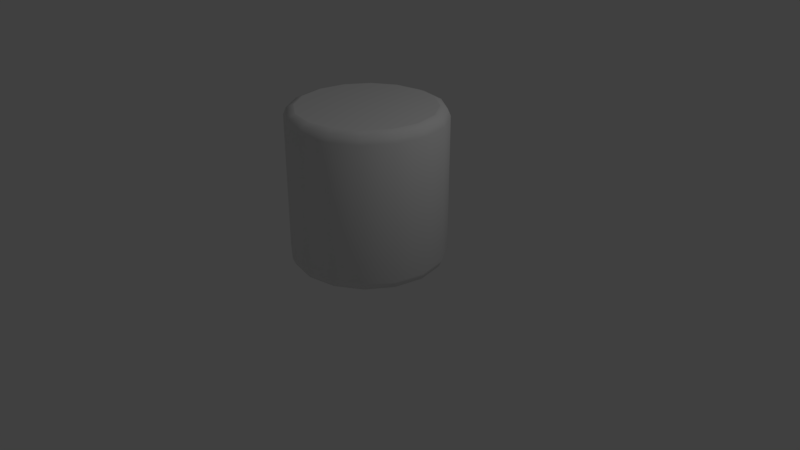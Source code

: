 # Source: marshmallow1.blend  (saved by Blender 2.79.0; exported with 4.5.12 LTS)
import bpy
from mathutils import Matrix  # noqa: F401  (used for matrix-valued properties, if any)

bpy.ops.wm.read_factory_settings(use_empty=True)
scene = bpy.context.scene
scene.name = 'Scene'

# ---- collections
col_collection_1 = bpy.data.collections.new('Collection 1'); scene.collection.children.link(col_collection_1)

# ---- world
world_world = bpy.data.worlds.new('World'); scene.world = world_world
world_world.color = (0.05088, 0.05088, 0.05088)
world_world.use_sun_shadow = False
world_world.sun_shadow_jitter_overblur = 0.0
world_world.cycles.sampling_method = 'MANUAL'

# ---- cameras
cam_camera = bpy.data.cameras.new('Camera')
cam_camera.clip_end = 100.0
cam_camera.lens = 35.0
cam_camera.sensor_width = 32.0
cam_camera.sensor_height = 18.0
cam_camera.ortho_scale = 7.314
cam_camera.dof.focus_distance = 0.0
cam_camera.dof.aperture_fstop = 128.0

# ---- lights
light_lamp = bpy.data.lights.new('Lamp', 'POINT')
light_lamp.transmission_factor = 0.0
light_lamp.cutoff_distance = 30.0
light_lamp.energy = 100.0
light_lamp.shadow_buffer_clip_start = 1.001
light_lamp.shadow_soft_size = 0.1
light_lamp.shadow_maximum_resolution = 0.006
light_lamp.use_absolute_resolution = True

# ---- meshes
me_cylinder = bpy.data.meshes.new('Cylinder')
me_cylinder.from_pydata([(-4.47e-08, 0.8726, 0.0), (0.0, 1.0, 0.125), (-1.304e-08, 0.9627, 0.03661), (-4.657e-08, 0.8726, 2.0), (0.0, 1.0, 1.875), (-1.35e-08, 0.9627, 1.963), (0.3339, 0.8061, 0.0), (0.3827, 0.9239, 0.125), (0.3684, 0.8894, 0.03661), (0.3339, 0.8061, 2.0), (0.3827, 0.9239, 1.875), (0.3684, 0.8894, 1.963), (0.617, 0.617, 0.0), (0.7071, 0.7071, 0.125), (0.6807, 0.6807, 0.03661), (0.617, 0.617, 2.0), (0.7071, 0.7071, 1.875), (0.6807, 0.6807, 1.963), (0.8061, 0.3339, 0.0), (0.9239, 0.3827, 0.125), (0.8894, 0.3684, 0.03661), (0.8061, 0.3339, 2.0), (0.9239, 0.3827, 1.875), (0.8894, 0.3684, 1.963), (0.8726, -4.47e-08, 0.0), (1.0, -4.371e-08, 0.125), (0.9627, -4.424e-08, 0.03661), (0.8726, -4.47e-08, 2.0), (1.0, -4.371e-08, 1.875), (0.9627, -4.424e-08, 1.963), (0.8061, -0.3339, 0.0), (0.9239, -0.3827, 0.125), (0.8894, -0.3684, 0.03661), (0.8061, -0.3339, 2.0), (0.9239, -0.3827, 1.875), (0.8894, -0.3684, 1.963), (0.617, -0.617, 0.0), (0.7071, -0.7071, 0.125), (0.6807, -0.6807, 0.03661), (0.617, -0.617, 2.0), (0.7071, -0.7071, 1.875), (0.6807, -0.6807, 1.963), (0.3339, -0.8061, 0.0), (0.3827, -0.9239, 0.125), (0.3684, -0.8894, 0.03661), (0.3339, -0.8061, 2.0), (0.3827, -0.9239, 1.875), (0.3684, -0.8894, 1.963), (1.099e-07, -0.8726, 0.0), (1.51e-07, -1.0, 0.125), (1.388e-07, -0.9627, 0.03661), (1.08e-07, -0.8726, 2.0), (1.51e-07, -1.0, 1.875), (1.385e-07, -0.9627, 1.963), (-0.3339, -0.8061, 0.0), (-0.3827, -0.9239, 0.125), (-0.3684, -0.8894, 0.03661), (-0.3339, -0.8061, 2.0), (-0.3827, -0.9239, 1.875), (-0.3684, -0.8894, 1.963), (-0.617, -0.617, 0.0), (-0.7071, -0.7071, 0.125), (-0.6807, -0.6807, 0.03661), (-0.617, -0.617, 2.0), (-0.7071, -0.7071, 1.875), (-0.6807, -0.6807, 1.963), (-0.8061, -0.3339, 0.0), (-0.9239, -0.3827, 0.125), (-0.8894, -0.3684, 0.03661), (-0.8061, -0.3339, 2.0), (-0.9239, -0.3827, 1.875), (-0.8894, -0.3684, 1.963), (-0.8726, -3.725e-09, 0.0), (-1.0, 1.192e-08, 0.125), (-0.9627, 7.218e-09, 0.03661), (-0.8726, -7.451e-09, 2.0), (-1.0, 1.192e-08, 1.875), (-0.9627, 6.054e-09, 1.963), (-0.8061, 0.3339, 0.0), (-0.9239, 0.3827, 0.125), (-0.8894, 0.3684, 0.03661), (-0.8061, 0.3339, 2.0), (-0.9239, 0.3827, 1.875), (-0.8894, 0.3684, 1.963), (-0.617, 0.617, 0.0), (-0.7071, 0.7071, 0.125), (-0.6807, 0.6807, 0.03661), (-0.617, 0.617, 2.0), (-0.7071, 0.7071, 1.875), (-0.6807, 0.6807, 1.963), (-0.3339, 0.8061, 0.0), (-0.3827, 0.9239, 0.125), (-0.3684, 0.8894, 0.03661), (-0.3339, 0.8061, 2.0), (-0.3827, 0.9239, 1.875), (-0.3684, 0.8894, 1.963)], [], [(91, 94, 4, 1), (13, 16, 22, 19), (19, 22, 28, 25), (25, 28, 34, 31), (31, 34, 40, 37), (37, 40, 46, 43), (43, 46, 52, 49), (49, 52, 58, 55), (55, 58, 64, 61), (61, 64, 70, 67), (67, 70, 76, 73), (73, 76, 82, 79), (79, 82, 88, 85), (85, 88, 94, 91), (7, 10, 16, 13), (9, 3, 93, 87, 81, 75, 69, 63, 57, 51, 45, 39, 33, 27, 21, 15), (1, 4, 10, 7), (1, 7, 8, 2), (2, 8, 6, 0), (10, 4, 5, 11), (11, 5, 3, 9), (7, 13, 14, 8), (8, 14, 12, 6), (16, 10, 11, 17), (17, 11, 9, 15), (13, 19, 20, 14), (14, 20, 18, 12), (22, 16, 17, 23), (23, 17, 15, 21), (19, 25, 26, 20), (20, 26, 24, 18), (28, 22, 23, 29), (29, 23, 21, 27), (25, 31, 32, 26), (26, 32, 30, 24), (34, 28, 29, 35), (35, 29, 27, 33), (31, 37, 38, 32), (32, 38, 36, 30), (40, 34, 35, 41), (41, 35, 33, 39), (37, 43, 44, 38), (38, 44, 42, 36), (46, 40, 41, 47), (47, 41, 39, 45), (43, 49, 50, 44), (44, 50, 48, 42), (52, 46, 47, 53), (53, 47, 45, 51), (49, 55, 56, 50), (50, 56, 54, 48), (58, 52, 53, 59), (59, 53, 51, 57), (55, 61, 62, 56), (56, 62, 60, 54), (64, 58, 59, 65), (65, 59, 57, 63), (61, 67, 68, 62), (62, 68, 66, 60), (70, 64, 65, 71), (71, 65, 63, 69), (67, 73, 74, 68), (68, 74, 72, 66), (76, 70, 71, 77), (77, 71, 69, 75), (73, 79, 80, 74), (74, 80, 78, 72), (82, 76, 77, 83), (83, 77, 75, 81), (79, 85, 86, 80), (80, 86, 84, 78), (88, 82, 83, 89), (89, 83, 81, 87), (85, 91, 92, 86), (86, 92, 90, 84), (94, 88, 89, 95), (95, 89, 87, 93), (91, 1, 2, 92), (92, 2, 0, 90), (4, 94, 95, 5), (5, 95, 93, 3), (0, 6, 12, 18, 24, 30, 36, 42, 48, 54, 60, 66, 72, 78, 84, 90)])
me_cylinder.polygons.foreach_set('use_smooth', [1, 1, 1, 1, 1, 1, 1, 1, 1, 1, 1, 1, 1, 1, 1, 0, 1, 1, 1, 1, 1, 1, 1, 1, 1, 1, 1, 1, 1, 1, 1, 1, 1, 1, 1, 1, 1, 1, 1, 1, 1, 1, 1, 1, 1, 1, 1, 1, 1, 1, 1, 1, 1, 1, 1, 1, 1, 1, 1, 1, 1, 1, 1, 1, 1, 1, 1, 1, 1, 1, 1, 1, 1, 1, 1, 1, 1, 1, 1, 1, 1, 0])
me_cylinder.use_remesh_preserve_volume = False
me_cylinder.use_remesh_preserve_attributes = False
me_cylinder.use_mirror_vertex_groups = False
me_cylinder.update()

# ---- objects
ob_cylinder = bpy.data.objects.new('Cylinder', me_cylinder)
ob_lamp = bpy.data.objects.new('Lamp', light_lamp)
ob_camera = bpy.data.objects.new('Camera', cam_camera)

# ---- transforms, parenting, visibility, modifiers, constraints
ob_cylinder.location = (0.0, 0.0, 0.0)
ob_cylinder.lineart.crease_threshold = 0.0
ob_lamp.location = (4.076, 1.005, 5.904)
ob_lamp.rotation_euler = (0.6503, 0.05522, 1.866)
ob_lamp.lock_rotations_4d = False
ob_lamp.empty_display_type = 'ARROWS'
ob_lamp.color = (0.0, 0.0, 0.0, 0.0)
ob_lamp.lineart.crease_threshold = 0.0
ob_camera.location = (7.481, -6.508, 5.344)
ob_camera.rotation_euler = (1.109, 0.0, 0.8149)
ob_camera.lock_rotations_4d = False
ob_camera.empty_display_type = 'ARROWS'
ob_camera.color = (0.0, 0.0, 0.0, 0.0)
ob_camera.display_type = 'WIRE'
ob_camera.lineart.crease_threshold = 0.0

# ---- collection membership
col_collection_1.objects.link(ob_cylinder)
col_collection_1.objects.link(ob_lamp)
col_collection_1.objects.link(ob_camera)

# ---- scene / render settings (as saved in the file)
scene.camera = ob_camera
scene.frame_start = 1; scene.frame_end = 250; scene.frame_set(1)
scene.render.engine = 'BLENDER_EEVEE_NEXT'
scene.render.resolution_percentage = 50
scene.render.dither_intensity = 0.0
scene.cycles.use_denoising = False
scene.cycles.samples = 128
scene.cycles.sampling_pattern = 'TABULATED_SOBOL'
scene.cycles.use_adaptive_sampling = False
scene.cycles.use_light_tree = False
scene.cycles.blur_glossy = 0.0
scene.cycles.sample_clamp_indirect = 0.0
scene.view_settings.view_transform = 'Standard'
bpy.context.view_layer.update()
